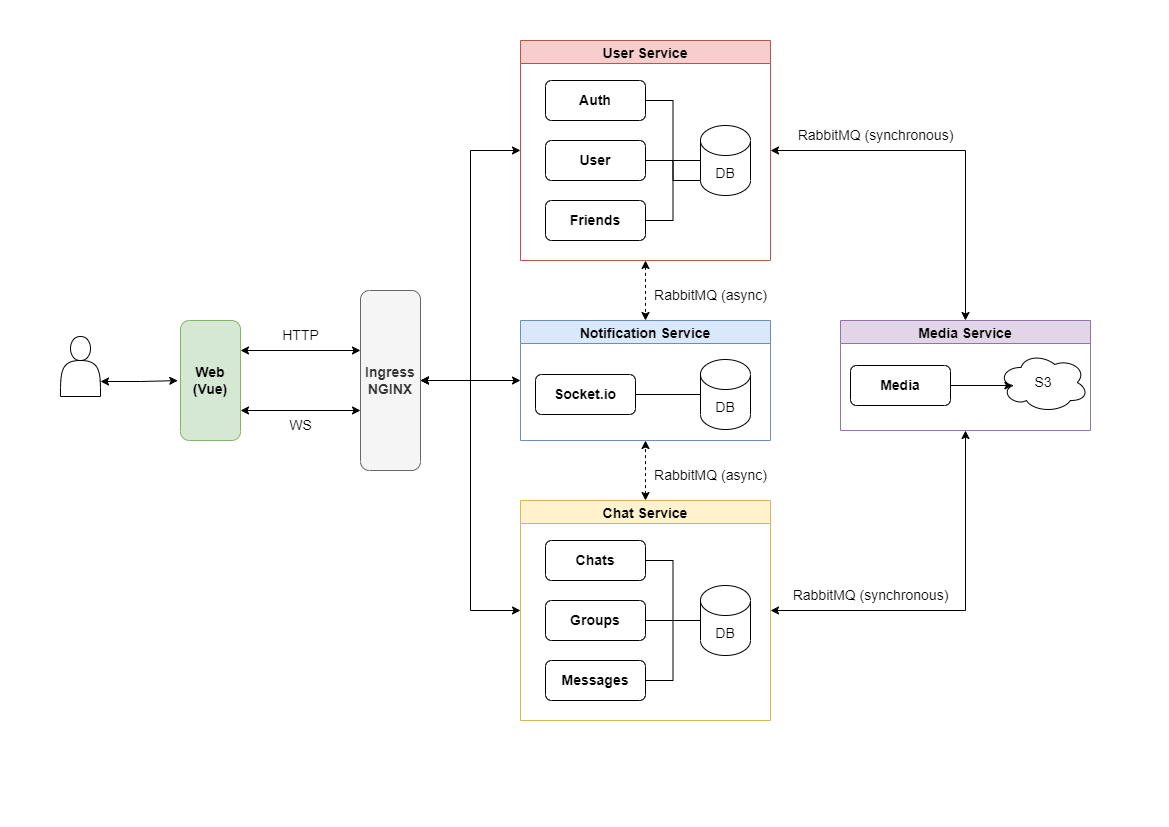

The diagram above was exported from draw.io. Its source (the exported page's mxGraphModel, read from the mxfile embedded in the PNG):
<mxGraphModel dx="1422" dy="794" grid="1" gridSize="10" guides="1" tooltips="1" connect="1" arrows="1" fold="1" page="1" pageScale="1" pageWidth="1169" pageHeight="827" math="0" shadow="0">
  <root>
    <mxCell id="0" />
    <mxCell id="1" parent="0" />
    <mxCell id="XP2sqKLZzlLJB56_FBBl-47" style="edgeStyle=orthogonalEdgeStyle;rounded=0;orthogonalLoop=1;jettySize=auto;html=1;exitX=1;exitY=0.75;exitDx=0;exitDy=0;entryX=0.501;entryY=1.045;entryDx=0;entryDy=0;entryPerimeter=0;fontSize=14;startArrow=classic;startFill=1;endArrow=classic;endFill=1;" parent="1" source="XP2sqKLZzlLJB56_FBBl-1" target="XP2sqKLZzlLJB56_FBBl-3" edge="1">
      <mxGeometry relative="1" as="geometry" />
    </mxCell>
    <mxCell id="XP2sqKLZzlLJB56_FBBl-1" value="" style="shape=actor;whiteSpace=wrap;html=1;" parent="1" vertex="1">
      <mxGeometry x="60" y="336" width="40" height="60" as="geometry" />
    </mxCell>
    <mxCell id="XP2sqKLZzlLJB56_FBBl-3" value="&lt;font style=&quot;font-size: 14px;&quot;&gt;&lt;b&gt;Web&lt;br&gt;(Vue)&lt;/b&gt;&lt;/font&gt;" style="rounded=1;whiteSpace=wrap;html=1;direction=south;fillColor=#d5e8d4;strokeColor=#82b366;" parent="1" vertex="1">
      <mxGeometry x="180" y="320" width="60" height="120" as="geometry" />
    </mxCell>
    <mxCell id="XP2sqKLZzlLJB56_FBBl-52" style="edgeStyle=orthogonalEdgeStyle;rounded=0;orthogonalLoop=1;jettySize=auto;html=1;entryX=0;entryY=0.5;entryDx=0;entryDy=0;fontSize=14;startArrow=classic;startFill=1;endArrow=classic;endFill=1;exitX=0.5;exitY=0;exitDx=0;exitDy=0;" parent="1" source="XP2sqKLZzlLJB56_FBBl-4" target="XP2sqKLZzlLJB56_FBBl-7" edge="1">
      <mxGeometry relative="1" as="geometry">
        <mxPoint x="470" y="430" as="sourcePoint" />
      </mxGeometry>
    </mxCell>
    <mxCell id="XP2sqKLZzlLJB56_FBBl-53" style="edgeStyle=orthogonalEdgeStyle;rounded=0;orthogonalLoop=1;jettySize=auto;html=1;exitX=0.5;exitY=0;exitDx=0;exitDy=0;entryX=0;entryY=0.5;entryDx=0;entryDy=0;fontSize=14;startArrow=classic;startFill=1;endArrow=classic;endFill=1;" parent="1" source="XP2sqKLZzlLJB56_FBBl-4" target="XP2sqKLZzlLJB56_FBBl-24" edge="1">
      <mxGeometry relative="1" as="geometry" />
    </mxCell>
    <mxCell id="XP2sqKLZzlLJB56_FBBl-54" style="edgeStyle=orthogonalEdgeStyle;rounded=0;orthogonalLoop=1;jettySize=auto;html=1;exitX=0.5;exitY=0;exitDx=0;exitDy=0;entryX=0;entryY=0.5;entryDx=0;entryDy=0;fontSize=14;startArrow=classic;startFill=1;endArrow=classic;endFill=1;" parent="1" source="XP2sqKLZzlLJB56_FBBl-4" target="XP2sqKLZzlLJB56_FBBl-33" edge="1">
      <mxGeometry relative="1" as="geometry" />
    </mxCell>
    <mxCell id="XP2sqKLZzlLJB56_FBBl-4" value="&lt;b&gt;Ingress&lt;br&gt;NGINX&lt;/b&gt;" style="rounded=1;whiteSpace=wrap;html=1;fontSize=14;direction=south;fillColor=#f5f5f5;fontColor=#333333;strokeColor=#666666;" parent="1" vertex="1">
      <mxGeometry x="360" y="290" width="60" height="180" as="geometry" />
    </mxCell>
    <mxCell id="XP2sqKLZzlLJB56_FBBl-48" style="edgeStyle=orthogonalEdgeStyle;rounded=0;orthogonalLoop=1;jettySize=auto;html=1;exitX=1;exitY=0.5;exitDx=0;exitDy=0;entryX=0.5;entryY=0;entryDx=0;entryDy=0;fontSize=14;startArrow=classic;startFill=1;endArrow=classic;endFill=1;" parent="1" source="XP2sqKLZzlLJB56_FBBl-7" target="XP2sqKLZzlLJB56_FBBl-13" edge="1">
      <mxGeometry relative="1" as="geometry" />
    </mxCell>
    <mxCell id="XP2sqKLZzlLJB56_FBBl-50" style="edgeStyle=orthogonalEdgeStyle;rounded=0;orthogonalLoop=1;jettySize=auto;html=1;exitX=0.5;exitY=1;exitDx=0;exitDy=0;entryX=0.5;entryY=0;entryDx=0;entryDy=0;fontSize=14;startArrow=classic;startFill=1;endArrow=classic;endFill=1;dashed=1;" parent="1" source="XP2sqKLZzlLJB56_FBBl-7" target="XP2sqKLZzlLJB56_FBBl-24" edge="1">
      <mxGeometry relative="1" as="geometry" />
    </mxCell>
    <mxCell id="XP2sqKLZzlLJB56_FBBl-7" value="User Service" style="swimlane;fontSize=14;fillColor=#f8cecc;strokeColor=#b85450;" parent="1" vertex="1">
      <mxGeometry x="520" y="40" width="250" height="220" as="geometry" />
    </mxCell>
    <mxCell id="XP2sqKLZzlLJB56_FBBl-10" style="edgeStyle=orthogonalEdgeStyle;rounded=0;orthogonalLoop=1;jettySize=auto;html=1;exitX=0.5;exitY=0;exitDx=0;exitDy=0;entryX=0;entryY=0.5;entryDx=0;entryDy=0;entryPerimeter=0;fontSize=14;startArrow=none;startFill=0;endArrow=none;endFill=0;" parent="XP2sqKLZzlLJB56_FBBl-7" source="XP2sqKLZzlLJB56_FBBl-5" target="XP2sqKLZzlLJB56_FBBl-6" edge="1">
      <mxGeometry relative="1" as="geometry" />
    </mxCell>
    <mxCell id="XP2sqKLZzlLJB56_FBBl-5" value="&lt;b&gt;Auth&lt;br&gt;&lt;/b&gt;" style="rounded=1;whiteSpace=wrap;html=1;fontSize=14;direction=south;" parent="XP2sqKLZzlLJB56_FBBl-7" vertex="1">
      <mxGeometry x="25" y="40" width="100" height="40" as="geometry" />
    </mxCell>
    <mxCell id="XP2sqKLZzlLJB56_FBBl-8" value="&lt;b&gt;User&lt;br&gt;&lt;/b&gt;" style="rounded=1;whiteSpace=wrap;html=1;fontSize=14;direction=south;" parent="XP2sqKLZzlLJB56_FBBl-7" vertex="1">
      <mxGeometry x="25" y="100" width="100" height="40" as="geometry" />
    </mxCell>
    <mxCell id="XP2sqKLZzlLJB56_FBBl-12" style="edgeStyle=orthogonalEdgeStyle;rounded=0;orthogonalLoop=1;jettySize=auto;html=1;exitX=0.5;exitY=0;exitDx=0;exitDy=0;entryX=0;entryY=0.5;entryDx=0;entryDy=0;entryPerimeter=0;fontSize=14;startArrow=none;startFill=0;endArrow=none;endFill=0;" parent="XP2sqKLZzlLJB56_FBBl-7" source="XP2sqKLZzlLJB56_FBBl-9" target="XP2sqKLZzlLJB56_FBBl-6" edge="1">
      <mxGeometry relative="1" as="geometry" />
    </mxCell>
    <mxCell id="XP2sqKLZzlLJB56_FBBl-9" value="&lt;b&gt;Friends&lt;br&gt;&lt;/b&gt;" style="rounded=1;whiteSpace=wrap;html=1;fontSize=14;direction=south;" parent="XP2sqKLZzlLJB56_FBBl-7" vertex="1">
      <mxGeometry x="25" y="160" width="100" height="40" as="geometry" />
    </mxCell>
    <mxCell id="XP2sqKLZzlLJB56_FBBl-6" value="DB" style="shape=cylinder3;whiteSpace=wrap;html=1;boundedLbl=1;backgroundOutline=1;size=15;fontSize=14;" parent="XP2sqKLZzlLJB56_FBBl-7" vertex="1">
      <mxGeometry x="180" y="85" width="50" height="70" as="geometry" />
    </mxCell>
    <mxCell id="XP2sqKLZzlLJB56_FBBl-11" style="edgeStyle=orthogonalEdgeStyle;rounded=0;orthogonalLoop=1;jettySize=auto;html=1;exitX=0.5;exitY=0;exitDx=0;exitDy=0;fontSize=14;startArrow=none;startFill=0;endArrow=none;endFill=0;" parent="1" source="XP2sqKLZzlLJB56_FBBl-8" edge="1">
      <mxGeometry relative="1" as="geometry">
        <mxPoint x="700" y="180" as="targetPoint" />
      </mxGeometry>
    </mxCell>
    <mxCell id="XP2sqKLZzlLJB56_FBBl-13" value="Media Service" style="swimlane;fontSize=14;fillColor=#e1d5e7;strokeColor=#9673a6;" parent="1" vertex="1">
      <mxGeometry x="840" y="320" width="250" height="110" as="geometry" />
    </mxCell>
    <mxCell id="XP2sqKLZzlLJB56_FBBl-23" style="edgeStyle=orthogonalEdgeStyle;rounded=0;orthogonalLoop=1;jettySize=auto;html=1;exitX=0.5;exitY=0;exitDx=0;exitDy=0;entryX=0.16;entryY=0.55;entryDx=0;entryDy=0;entryPerimeter=0;fontSize=14;startArrow=none;startFill=0;endArrow=classic;endFill=1;" parent="XP2sqKLZzlLJB56_FBBl-13" source="XP2sqKLZzlLJB56_FBBl-16" target="XP2sqKLZzlLJB56_FBBl-22" edge="1">
      <mxGeometry relative="1" as="geometry" />
    </mxCell>
    <mxCell id="XP2sqKLZzlLJB56_FBBl-16" value="&lt;b&gt;Media&lt;br&gt;&lt;/b&gt;" style="rounded=1;whiteSpace=wrap;html=1;fontSize=14;direction=south;" parent="XP2sqKLZzlLJB56_FBBl-13" vertex="1">
      <mxGeometry x="10" y="45" width="100" height="40" as="geometry" />
    </mxCell>
    <mxCell id="XP2sqKLZzlLJB56_FBBl-22" value="S3" style="ellipse;shape=cloud;whiteSpace=wrap;html=1;fontSize=14;" parent="XP2sqKLZzlLJB56_FBBl-13" vertex="1">
      <mxGeometry x="158" y="32" width="90" height="60" as="geometry" />
    </mxCell>
    <mxCell id="XP2sqKLZzlLJB56_FBBl-24" value="Notification Service" style="swimlane;fontSize=14;fillColor=#dae8fc;strokeColor=#6c8ebf;" parent="1" vertex="1">
      <mxGeometry x="520" y="320" width="250" height="120" as="geometry" />
    </mxCell>
    <mxCell id="XP2sqKLZzlLJB56_FBBl-32" style="edgeStyle=orthogonalEdgeStyle;rounded=0;orthogonalLoop=1;jettySize=auto;html=1;exitX=0.5;exitY=0;exitDx=0;exitDy=0;entryX=0;entryY=0.5;entryDx=0;entryDy=0;entryPerimeter=0;fontSize=14;startArrow=none;startFill=0;endArrow=none;endFill=0;" parent="XP2sqKLZzlLJB56_FBBl-24" source="XP2sqKLZzlLJB56_FBBl-26" target="XP2sqKLZzlLJB56_FBBl-29" edge="1">
      <mxGeometry relative="1" as="geometry" />
    </mxCell>
    <mxCell id="XP2sqKLZzlLJB56_FBBl-26" value="&lt;b&gt;Socket.io&lt;br&gt;&lt;/b&gt;" style="rounded=1;whiteSpace=wrap;html=1;fontSize=14;direction=south;" parent="XP2sqKLZzlLJB56_FBBl-24" vertex="1">
      <mxGeometry x="15" y="54" width="100" height="40" as="geometry" />
    </mxCell>
    <mxCell id="XP2sqKLZzlLJB56_FBBl-29" value="DB" style="shape=cylinder3;whiteSpace=wrap;html=1;boundedLbl=1;backgroundOutline=1;size=15;fontSize=14;" parent="XP2sqKLZzlLJB56_FBBl-24" vertex="1">
      <mxGeometry x="180" y="39" width="50" height="70" as="geometry" />
    </mxCell>
    <mxCell id="XP2sqKLZzlLJB56_FBBl-49" style="edgeStyle=orthogonalEdgeStyle;rounded=0;orthogonalLoop=1;jettySize=auto;html=1;exitX=1;exitY=0.5;exitDx=0;exitDy=0;entryX=0.5;entryY=1;entryDx=0;entryDy=0;fontSize=14;startArrow=classic;startFill=1;endArrow=classic;endFill=1;" parent="1" source="XP2sqKLZzlLJB56_FBBl-33" target="XP2sqKLZzlLJB56_FBBl-13" edge="1">
      <mxGeometry relative="1" as="geometry" />
    </mxCell>
    <mxCell id="XP2sqKLZzlLJB56_FBBl-51" style="edgeStyle=orthogonalEdgeStyle;rounded=0;orthogonalLoop=1;jettySize=auto;html=1;exitX=0.5;exitY=0;exitDx=0;exitDy=0;entryX=0.5;entryY=1;entryDx=0;entryDy=0;fontSize=14;startArrow=classic;startFill=1;endArrow=classic;endFill=1;dashed=1;" parent="1" source="XP2sqKLZzlLJB56_FBBl-33" target="XP2sqKLZzlLJB56_FBBl-24" edge="1">
      <mxGeometry relative="1" as="geometry" />
    </mxCell>
    <mxCell id="XP2sqKLZzlLJB56_FBBl-33" value="Chat Service" style="swimlane;fontSize=14;fillColor=#fff2cc;strokeColor=#d6b656;" parent="1" vertex="1">
      <mxGeometry x="520" y="500" width="250" height="220" as="geometry" />
    </mxCell>
    <mxCell id="XP2sqKLZzlLJB56_FBBl-34" style="edgeStyle=orthogonalEdgeStyle;rounded=0;orthogonalLoop=1;jettySize=auto;html=1;exitX=0.5;exitY=0;exitDx=0;exitDy=0;entryX=0;entryY=0.5;entryDx=0;entryDy=0;entryPerimeter=0;fontSize=14;startArrow=none;startFill=0;endArrow=none;endFill=0;" parent="XP2sqKLZzlLJB56_FBBl-33" source="XP2sqKLZzlLJB56_FBBl-35" target="XP2sqKLZzlLJB56_FBBl-39" edge="1">
      <mxGeometry relative="1" as="geometry" />
    </mxCell>
    <mxCell id="XP2sqKLZzlLJB56_FBBl-35" value="&lt;b&gt;Chats&lt;br&gt;&lt;/b&gt;" style="rounded=1;whiteSpace=wrap;html=1;fontSize=14;direction=south;" parent="XP2sqKLZzlLJB56_FBBl-33" vertex="1">
      <mxGeometry x="25" y="40" width="100" height="40" as="geometry" />
    </mxCell>
    <mxCell id="XP2sqKLZzlLJB56_FBBl-36" value="&lt;b&gt;Groups&lt;br&gt;&lt;/b&gt;" style="rounded=1;whiteSpace=wrap;html=1;fontSize=14;direction=south;" parent="XP2sqKLZzlLJB56_FBBl-33" vertex="1">
      <mxGeometry x="25" y="100" width="100" height="40" as="geometry" />
    </mxCell>
    <mxCell id="XP2sqKLZzlLJB56_FBBl-37" style="edgeStyle=orthogonalEdgeStyle;rounded=0;orthogonalLoop=1;jettySize=auto;html=1;exitX=0.5;exitY=0;exitDx=0;exitDy=0;entryX=0;entryY=0.5;entryDx=0;entryDy=0;entryPerimeter=0;fontSize=14;startArrow=none;startFill=0;endArrow=none;endFill=0;" parent="XP2sqKLZzlLJB56_FBBl-33" source="XP2sqKLZzlLJB56_FBBl-38" target="XP2sqKLZzlLJB56_FBBl-39" edge="1">
      <mxGeometry relative="1" as="geometry" />
    </mxCell>
    <mxCell id="XP2sqKLZzlLJB56_FBBl-38" value="&lt;b&gt;Messages&lt;br&gt;&lt;/b&gt;" style="rounded=1;whiteSpace=wrap;html=1;fontSize=14;direction=south;" parent="XP2sqKLZzlLJB56_FBBl-33" vertex="1">
      <mxGeometry x="25" y="160" width="100" height="40" as="geometry" />
    </mxCell>
    <mxCell id="XP2sqKLZzlLJB56_FBBl-39" value="DB" style="shape=cylinder3;whiteSpace=wrap;html=1;boundedLbl=1;backgroundOutline=1;size=15;fontSize=14;" parent="XP2sqKLZzlLJB56_FBBl-33" vertex="1">
      <mxGeometry x="180" y="85" width="50" height="70" as="geometry" />
    </mxCell>
    <mxCell id="XP2sqKLZzlLJB56_FBBl-40" style="edgeStyle=orthogonalEdgeStyle;rounded=0;orthogonalLoop=1;jettySize=auto;html=1;exitX=0.5;exitY=0;exitDx=0;exitDy=0;fontSize=14;startArrow=none;startFill=0;endArrow=none;endFill=0;entryX=0;entryY=0.5;entryDx=0;entryDy=0;entryPerimeter=0;" parent="XP2sqKLZzlLJB56_FBBl-33" source="XP2sqKLZzlLJB56_FBBl-36" target="XP2sqKLZzlLJB56_FBBl-39" edge="1">
      <mxGeometry relative="1" as="geometry">
        <mxPoint x="180" y="130" as="targetPoint" />
      </mxGeometry>
    </mxCell>
    <mxCell id="XP2sqKLZzlLJB56_FBBl-43" value="" style="endArrow=classic;startArrow=classic;html=1;rounded=0;fontSize=14;exitX=0.25;exitY=0;exitDx=0;exitDy=0;" parent="1" edge="1">
      <mxGeometry width="50" height="50" relative="1" as="geometry">
        <mxPoint x="240" y="350" as="sourcePoint" />
        <mxPoint x="360" y="350" as="targetPoint" />
      </mxGeometry>
    </mxCell>
    <mxCell id="XP2sqKLZzlLJB56_FBBl-44" value="" style="endArrow=classic;startArrow=classic;html=1;rounded=0;fontSize=14;exitX=0.75;exitY=0;exitDx=0;exitDy=0;" parent="1" source="XP2sqKLZzlLJB56_FBBl-3" edge="1">
      <mxGeometry width="50" height="50" relative="1" as="geometry">
        <mxPoint x="242" y="414" as="sourcePoint" />
        <mxPoint x="360" y="410" as="targetPoint" />
      </mxGeometry>
    </mxCell>
    <mxCell id="XP2sqKLZzlLJB56_FBBl-45" value="HTTP" style="text;html=1;align=center;verticalAlign=middle;resizable=0;points=[];autosize=1;strokeColor=none;fillColor=none;fontSize=14;" parent="1" vertex="1">
      <mxGeometry x="270" y="320" width="60" height="30" as="geometry" />
    </mxCell>
    <mxCell id="XP2sqKLZzlLJB56_FBBl-46" value="WS" style="text;html=1;align=center;verticalAlign=middle;resizable=0;points=[];autosize=1;strokeColor=none;fillColor=none;fontSize=14;" parent="1" vertex="1">
      <mxGeometry x="275" y="410" width="50" height="30" as="geometry" />
    </mxCell>
    <mxCell id="XP2sqKLZzlLJB56_FBBl-55" value="RabbitMQ (async)" style="text;html=1;align=center;verticalAlign=middle;resizable=0;points=[];autosize=1;strokeColor=none;fillColor=none;fontSize=14;" parent="1" vertex="1">
      <mxGeometry x="640" y="280" width="140" height="30" as="geometry" />
    </mxCell>
    <mxCell id="XP2sqKLZzlLJB56_FBBl-56" value="RabbitMQ (async)" style="text;html=1;align=center;verticalAlign=middle;resizable=0;points=[];autosize=1;strokeColor=none;fillColor=none;fontSize=14;" parent="1" vertex="1">
      <mxGeometry x="640" y="460" width="140" height="30" as="geometry" />
    </mxCell>
    <mxCell id="XP2sqKLZzlLJB56_FBBl-57" value="RabbitMQ (synchronous)" style="text;html=1;align=center;verticalAlign=middle;resizable=0;points=[];autosize=1;strokeColor=none;fillColor=none;fontSize=14;" parent="1" vertex="1">
      <mxGeometry x="785" y="120" width="180" height="30" as="geometry" />
    </mxCell>
    <mxCell id="XP2sqKLZzlLJB56_FBBl-58" value="RabbitMQ (synchronous)" style="text;html=1;align=center;verticalAlign=middle;resizable=0;points=[];autosize=1;strokeColor=none;fillColor=none;fontSize=14;" parent="1" vertex="1">
      <mxGeometry x="780" y="580" width="180" height="30" as="geometry" />
    </mxCell>
  </root>
</mxGraphModel>